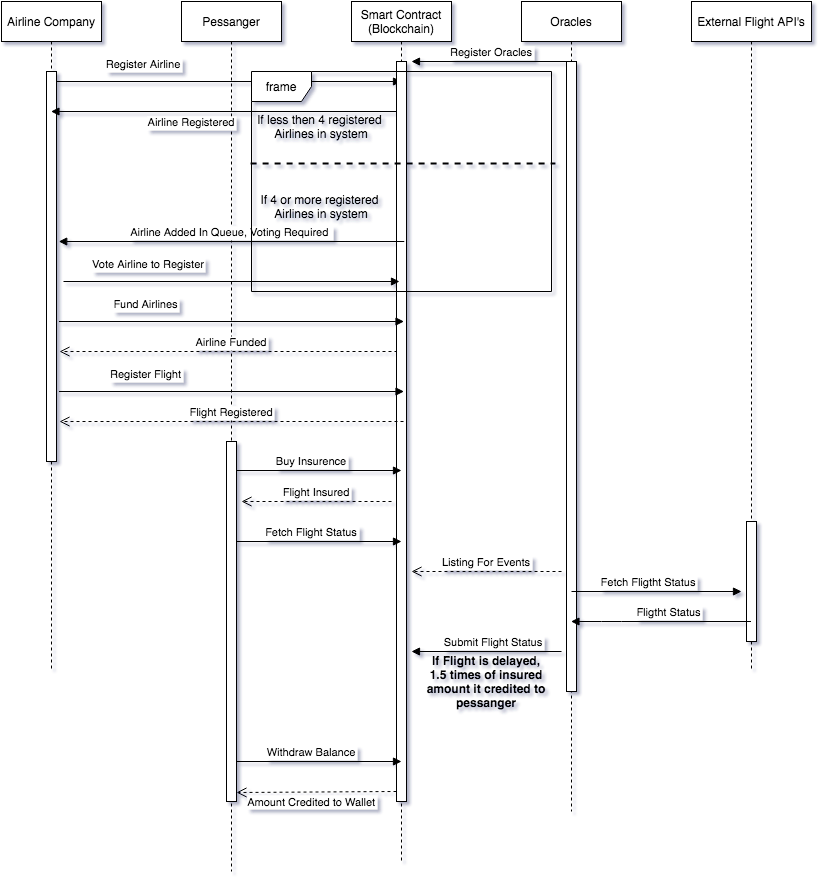

The diagram above was exported from draw.io. Its source (the exported page's mxGraphModel, read from the mxfile embedded in the PNG):
<mxGraphModel dx="786" dy="531" grid="1" gridSize="10" guides="1" tooltips="1" connect="1" arrows="1" fold="1" page="1" pageScale="1" pageWidth="850" pageHeight="1100" math="0" shadow="0">
  <root>
    <mxCell id="0" />
    <mxCell id="1" parent="0" />
    <mxCell id="3nuBFxr9cyL0pnOWT2aG-1" value="Airline Company" style="shape=umlLifeline;perimeter=lifelinePerimeter;container=1;collapsible=0;recursiveResize=0;rounded=0;shadow=0;strokeWidth=1;" parent="1" vertex="1">
      <mxGeometry x="120" y="80" width="100" height="670" as="geometry" />
    </mxCell>
    <mxCell id="3nuBFxr9cyL0pnOWT2aG-2" value="" style="points=[];perimeter=orthogonalPerimeter;rounded=0;shadow=0;strokeWidth=1;" parent="3nuBFxr9cyL0pnOWT2aG-1" vertex="1">
      <mxGeometry x="45" y="70" width="10" height="390" as="geometry" />
    </mxCell>
    <mxCell id="3nuBFxr9cyL0pnOWT2aG-5" value="Pessanger" style="shape=umlLifeline;perimeter=lifelinePerimeter;container=1;collapsible=0;recursiveResize=0;rounded=0;shadow=0;strokeWidth=1;" parent="1" vertex="1">
      <mxGeometry x="300" y="80" width="100" height="870" as="geometry" />
    </mxCell>
    <mxCell id="3nuBFxr9cyL0pnOWT2aG-7" value="Airline Funded" style="verticalAlign=bottom;endArrow=open;dashed=1;endSize=8;exitX=0;exitY=0.95;shadow=0;strokeWidth=1;entryX=1.1;entryY=0.694;entryDx=0;entryDy=0;entryPerimeter=0;" parent="1" edge="1">
      <mxGeometry relative="1" as="geometry">
        <mxPoint x="178" y="430.02" as="targetPoint" />
        <mxPoint x="522" y="429.9999999999998" as="sourcePoint" />
      </mxGeometry>
    </mxCell>
    <mxCell id="3nuBFxr9cyL0pnOWT2aG-8" value="Register Airline" style="verticalAlign=bottom;endArrow=block;shadow=0;strokeWidth=1;" parent="1" source="3nuBFxr9cyL0pnOWT2aG-2" edge="1">
      <mxGeometry x="-0.494" y="8" relative="1" as="geometry">
        <mxPoint x="275" y="160" as="sourcePoint" />
        <mxPoint x="520" y="160" as="targetPoint" />
        <mxPoint as="offset" />
      </mxGeometry>
    </mxCell>
    <mxCell id="4kTPFwsi2VJQYxXZx6hE-1" value="Smart Contract&#10;(Blockchain)" style="shape=umlLifeline;perimeter=lifelinePerimeter;container=1;collapsible=0;recursiveResize=0;rounded=0;shadow=0;strokeWidth=1;" vertex="1" parent="1">
      <mxGeometry x="470" y="80" width="100" height="860" as="geometry" />
    </mxCell>
    <mxCell id="4kTPFwsi2VJQYxXZx6hE-2" value="" style="points=[];perimeter=orthogonalPerimeter;rounded=0;shadow=0;strokeWidth=1;" vertex="1" parent="4kTPFwsi2VJQYxXZx6hE-1">
      <mxGeometry x="45" y="60" width="10" height="740" as="geometry" />
    </mxCell>
    <mxCell id="4kTPFwsi2VJQYxXZx6hE-3" value="Oracles" style="shape=umlLifeline;perimeter=lifelinePerimeter;container=1;collapsible=0;recursiveResize=0;rounded=0;shadow=0;strokeWidth=1;" vertex="1" parent="1">
      <mxGeometry x="640" y="80" width="100" height="810" as="geometry" />
    </mxCell>
    <mxCell id="4kTPFwsi2VJQYxXZx6hE-4" value="" style="points=[];perimeter=orthogonalPerimeter;rounded=0;shadow=0;strokeWidth=1;" vertex="1" parent="4kTPFwsi2VJQYxXZx6hE-3">
      <mxGeometry x="45" y="60" width="10" height="630" as="geometry" />
    </mxCell>
    <mxCell id="4kTPFwsi2VJQYxXZx6hE-9" value="" style="endArrow=none;dashed=1;html=1;strokeWidth=2;exitX=-0.003;exitY=0.56;exitDx=0;exitDy=0;exitPerimeter=0;entryX=1.013;entryY=0.56;entryDx=0;entryDy=0;entryPerimeter=0;" edge="1" parent="1">
      <mxGeometry width="50" height="50" relative="1" as="geometry">
        <mxPoint x="369.0999999999999" y="242" as="sourcePoint" />
        <mxPoint x="673.9000000000001" y="242" as="targetPoint" />
      </mxGeometry>
    </mxCell>
    <mxCell id="4kTPFwsi2VJQYxXZx6hE-10" value="If less then 4 registered&amp;nbsp; Airlines in system" style="text;html=1;strokeColor=none;fillColor=none;align=center;verticalAlign=middle;whiteSpace=wrap;rounded=0;" vertex="1" parent="1">
      <mxGeometry x="370" y="180" width="140" height="50" as="geometry" />
    </mxCell>
    <mxCell id="4kTPFwsi2VJQYxXZx6hE-11" value="If 4 or more registered&amp;nbsp; Airlines in system" style="text;html=1;strokeColor=none;fillColor=none;align=center;verticalAlign=middle;whiteSpace=wrap;rounded=0;" vertex="1" parent="1">
      <mxGeometry x="370" y="260" width="140" height="50" as="geometry" />
    </mxCell>
    <mxCell id="4kTPFwsi2VJQYxXZx6hE-12" value="Airline Registered" style="verticalAlign=bottom;endArrow=block;shadow=0;strokeWidth=1;" edge="1" parent="1" target="3nuBFxr9cyL0pnOWT2aG-1">
      <mxGeometry x="0.1867" y="20" relative="1" as="geometry">
        <mxPoint x="515" y="190" as="sourcePoint" />
        <mxPoint x="350" y="190" as="targetPoint" />
        <mxPoint as="offset" />
      </mxGeometry>
    </mxCell>
    <mxCell id="4kTPFwsi2VJQYxXZx6hE-13" value="Airline Added In Queue, Voting Required " style="verticalAlign=bottom;endArrow=block;shadow=0;strokeWidth=1;" edge="1" parent="1">
      <mxGeometry relative="1" as="geometry">
        <mxPoint x="522.75" y="320" as="sourcePoint" />
        <mxPoint x="177.25" y="320" as="targetPoint" />
      </mxGeometry>
    </mxCell>
    <mxCell id="4kTPFwsi2VJQYxXZx6hE-14" value="Vote Airline to Register" style="verticalAlign=bottom;endArrow=block;entryX=-0.4;entryY=-0.012;shadow=0;strokeWidth=1;entryDx=0;entryDy=0;entryPerimeter=0;" edge="1" parent="1">
      <mxGeometry x="-0.494" y="8" relative="1" as="geometry">
        <mxPoint x="182" y="360" as="sourcePoint" />
        <mxPoint x="518" y="360" as="targetPoint" />
        <mxPoint as="offset" />
      </mxGeometry>
    </mxCell>
    <mxCell id="4kTPFwsi2VJQYxXZx6hE-17" value="Fund Airlines" style="verticalAlign=bottom;endArrow=block;shadow=0;strokeWidth=1;" edge="1" parent="1">
      <mxGeometry x="-0.494" y="8" relative="1" as="geometry">
        <mxPoint x="177.5" y="400" as="sourcePoint" />
        <mxPoint x="522.5" y="400" as="targetPoint" />
        <mxPoint as="offset" />
      </mxGeometry>
    </mxCell>
    <mxCell id="4kTPFwsi2VJQYxXZx6hE-19" value="Flight Registered" style="verticalAlign=bottom;endArrow=open;dashed=1;endSize=8;exitX=0;exitY=0.95;shadow=0;strokeWidth=1;entryX=1.1;entryY=0.694;entryDx=0;entryDy=0;entryPerimeter=0;" edge="1" parent="1">
      <mxGeometry relative="1" as="geometry">
        <mxPoint x="178" y="500.02" as="targetPoint" />
        <mxPoint x="522" y="499.9999999999998" as="sourcePoint" />
      </mxGeometry>
    </mxCell>
    <mxCell id="4kTPFwsi2VJQYxXZx6hE-20" value="Register Flight" style="verticalAlign=bottom;endArrow=block;shadow=0;strokeWidth=1;" edge="1" parent="1">
      <mxGeometry x="-0.494" y="8" relative="1" as="geometry">
        <mxPoint x="177.5" y="470" as="sourcePoint" />
        <mxPoint x="522.5" y="470" as="targetPoint" />
        <mxPoint as="offset" />
      </mxGeometry>
    </mxCell>
    <mxCell id="4kTPFwsi2VJQYxXZx6hE-21" value="" style="points=[];perimeter=orthogonalPerimeter;rounded=0;shadow=0;strokeWidth=1;" vertex="1" parent="1">
      <mxGeometry x="345" y="520" width="10" height="360" as="geometry" />
    </mxCell>
    <mxCell id="4kTPFwsi2VJQYxXZx6hE-22" value="Buy Insurence" style="verticalAlign=bottom;endArrow=block;shadow=0;strokeWidth=1;" edge="1" parent="1">
      <mxGeometry x="-0.0909" relative="1" as="geometry">
        <mxPoint x="355" y="549" as="sourcePoint" />
        <mxPoint x="520" y="549" as="targetPoint" />
        <mxPoint as="offset" />
      </mxGeometry>
    </mxCell>
    <mxCell id="4kTPFwsi2VJQYxXZx6hE-23" value="Flight Insured" style="verticalAlign=bottom;endArrow=open;dashed=1;endSize=8;exitX=0;exitY=0.95;shadow=0;strokeWidth=1;" edge="1" parent="1">
      <mxGeometry relative="1" as="geometry">
        <mxPoint x="360" y="580" as="targetPoint" />
        <mxPoint x="510" y="579.9999999999998" as="sourcePoint" />
      </mxGeometry>
    </mxCell>
    <mxCell id="4kTPFwsi2VJQYxXZx6hE-24" value="Fetch Flight Status" style="verticalAlign=bottom;endArrow=block;shadow=0;strokeWidth=1;" edge="1" parent="1">
      <mxGeometry x="-0.0909" relative="1" as="geometry">
        <mxPoint x="355" y="620" as="sourcePoint" />
        <mxPoint x="520" y="620" as="targetPoint" />
        <mxPoint as="offset" />
      </mxGeometry>
    </mxCell>
    <mxCell id="4kTPFwsi2VJQYxXZx6hE-25" value="Register Oracles" style="verticalAlign=bottom;endArrow=block;shadow=0;strokeWidth=1;" edge="1" parent="1">
      <mxGeometry relative="1" as="geometry">
        <mxPoint x="690" y="140" as="sourcePoint" />
        <mxPoint x="530" y="140" as="targetPoint" />
      </mxGeometry>
    </mxCell>
    <mxCell id="4kTPFwsi2VJQYxXZx6hE-26" value="frame" style="shape=umlFrame;whiteSpace=wrap;html=1;" vertex="1" parent="1">
      <mxGeometry x="370" y="150" width="300" height="220" as="geometry" />
    </mxCell>
    <mxCell id="4kTPFwsi2VJQYxXZx6hE-27" value="External Flight API's" style="shape=umlLifeline;perimeter=lifelinePerimeter;container=1;collapsible=0;recursiveResize=0;rounded=0;shadow=0;strokeWidth=1;" vertex="1" parent="1">
      <mxGeometry x="810" y="80" width="120" height="670" as="geometry" />
    </mxCell>
    <mxCell id="4kTPFwsi2VJQYxXZx6hE-28" value="" style="points=[];perimeter=orthogonalPerimeter;rounded=0;shadow=0;strokeWidth=1;" vertex="1" parent="4kTPFwsi2VJQYxXZx6hE-27">
      <mxGeometry x="55" y="520" width="10" height="120" as="geometry" />
    </mxCell>
    <mxCell id="4kTPFwsi2VJQYxXZx6hE-29" value="Listing For Events" style="verticalAlign=bottom;endArrow=open;dashed=1;endSize=8;exitX=0;exitY=0.95;shadow=0;strokeWidth=1;" edge="1" parent="1">
      <mxGeometry relative="1" as="geometry">
        <mxPoint x="530" y="650" as="targetPoint" />
        <mxPoint x="680" y="649.9999999999998" as="sourcePoint" />
      </mxGeometry>
    </mxCell>
    <mxCell id="4kTPFwsi2VJQYxXZx6hE-30" value="Fetch Fligtht Status" style="verticalAlign=bottom;endArrow=block;shadow=0;strokeWidth=1;" edge="1" parent="1">
      <mxGeometry x="-0.0909" relative="1" as="geometry">
        <mxPoint x="690" y="670" as="sourcePoint" />
        <mxPoint x="860" y="670" as="targetPoint" />
        <mxPoint as="offset" />
      </mxGeometry>
    </mxCell>
    <mxCell id="4kTPFwsi2VJQYxXZx6hE-32" value="Fligtht Status" style="verticalAlign=bottom;endArrow=block;shadow=0;strokeWidth=1;" edge="1" parent="1" source="4kTPFwsi2VJQYxXZx6hE-27" target="4kTPFwsi2VJQYxXZx6hE-3">
      <mxGeometry x="-0.0909" relative="1" as="geometry">
        <mxPoint x="700" y="700" as="sourcePoint" />
        <mxPoint x="760" y="740" as="targetPoint" />
        <mxPoint as="offset" />
        <Array as="points">
          <mxPoint x="730" y="700" />
        </Array>
      </mxGeometry>
    </mxCell>
    <mxCell id="4kTPFwsi2VJQYxXZx6hE-34" value="Submit Flight Status" style="verticalAlign=bottom;endArrow=block;shadow=0;strokeWidth=1;" edge="1" parent="1">
      <mxGeometry x="-0.0909" relative="1" as="geometry">
        <mxPoint x="680" y="730" as="sourcePoint" />
        <mxPoint x="530" y="730" as="targetPoint" />
        <mxPoint as="offset" />
        <Array as="points">
          <mxPoint x="570.5" y="730" />
        </Array>
      </mxGeometry>
    </mxCell>
    <mxCell id="4kTPFwsi2VJQYxXZx6hE-36" value="If Flight is delayed, 1.5 times of insured amount it credited to pessanger" style="text;html=1;strokeColor=none;fillColor=none;align=center;verticalAlign=middle;whiteSpace=wrap;rounded=0;fontStyle=1" vertex="1" parent="1">
      <mxGeometry x="540" y="750" width="130" height="20" as="geometry" />
    </mxCell>
    <mxCell id="4kTPFwsi2VJQYxXZx6hE-37" value="Withdraw Balance" style="verticalAlign=bottom;endArrow=block;shadow=0;strokeWidth=1;" edge="1" parent="1">
      <mxGeometry x="-0.0909" relative="1" as="geometry">
        <mxPoint x="355" y="840" as="sourcePoint" />
        <mxPoint x="520" y="840" as="targetPoint" />
        <mxPoint as="offset" />
      </mxGeometry>
    </mxCell>
    <mxCell id="4kTPFwsi2VJQYxXZx6hE-38" value="Amount Credited to Wallet" style="verticalAlign=bottom;endArrow=open;dashed=1;endSize=8;exitX=0;exitY=0.95;shadow=0;strokeWidth=1;entryX=1;entryY=0.975;entryDx=0;entryDy=0;entryPerimeter=0;" edge="1" parent="1" target="4kTPFwsi2VJQYxXZx6hE-21">
      <mxGeometry x="0.064" y="19" relative="1" as="geometry">
        <mxPoint x="365" y="870" as="targetPoint" />
        <mxPoint x="515" y="869.9999999999998" as="sourcePoint" />
        <mxPoint as="offset" />
      </mxGeometry>
    </mxCell>
  </root>
</mxGraphModel>